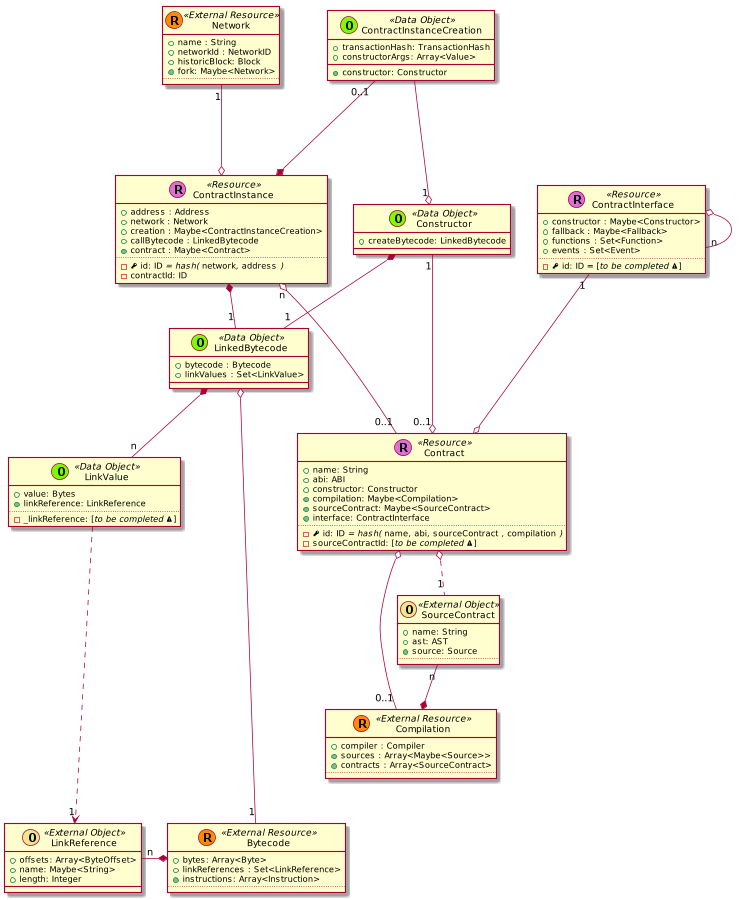

The diagram above was rendered by PlantUML. Its source (embedded in the PNG):
@startuml
scale 0.75





skinparam defaultMonospacedFontName Andale Mono



    class Contract << (R,orchid) Resource >> {
      + name: String
      + abi: ABI
      + constructor: Constructor
      + {method} compilation: Maybe<Compilation>
      + {method} sourceContract: Maybe<SourceContract>
      + {method} interface: ContractInterface
      ..
      - {field} <&key> id: ID //= hash(// ""name""//,// ""abi""//,// ""sourceContract"" //,// ""compilation"" //)//
      - sourceContractId: [//to be completed <&warning>//]
    }


  class ContractInstance << (R,orchid) Resource >> {
    + address : Address
    + network : Network
    + creation : Maybe<ContractInstanceCreation>
    + callBytecode : LinkedBytecode
    + {method} contract : Maybe<Contract>
    ..
    - {field} <&key> id: ID //= hash(// ""network""//,// ""address"" //)//
    - contractId: ID
  }

  ContractInstanceCreation "0..1" ---* ContractInstance

  class ContractInterface << (R,orchid) Resource >> {
    + constructor : Maybe<Constructor>
    + fallback : Maybe<Fallback>
    + functions : Set<Function>
    + events : Set<Event>
    ..
    - {field} <&key> id: ID = [//to be completed <&warning>//]
  }

  ContractInterface o-- "n" ContractInterface



  class Constructor << (O,lawngreen) Data Object >> {
    + createBytecode: LinkedBytecode
  }



    class Bytecode << (R,darkorange) External Resource >> {
      + bytes: Array<Byte>
      + linkReferences : Set<LinkReference>
      + {method} instructions: Array<Instruction>
      ..
    }






    class Compilation << (R,darkorange) External Resource >> {
      + compiler : Compiler
      + {method} sources : Array<Maybe<Source>>
      + {method} contracts : Array<SourceContract>
      ..
    }

  SourceContract "n" --* Compilation

    class Network << (R,darkorange) External Resource >> {
      + name : String
      + networkId : NetworkID
      + historicBlock: Block
      + {method} fork: Maybe<Network>
      ..
    }








    class LinkedBytecode << (O,lawngreen) Data Object >> {
      + bytecode : Bytecode
      + linkValues : Set<LinkValue>
    }


    class ContractInstanceCreation << (O,lawngreen) Data Object >> {
      + transactionHash: TransactionHash
      + constructorArgs: Array<Value>
      + {method} constructor: Constructor
    }

    class LinkValue << (O,lawngreen) Data Object >> {
      + value: Bytes
      + {method} linkReference: LinkReference
      ..
      - _linkReference: [//to be completed <&warning>//]
    }

    class LinkReference << (O,khaki) External Object >> {
      + offsets: Array<ByteOffset>
      + name: Maybe<String>
      + length: Integer
    }



    class SourceContract << (O,khaki) External Object >> {
      + name: String
      + ast: AST
      + {method} source: Source
      ..
    }





  ContractInstance "n" o--- "0..1" Contract

  Constructor "1" ---o "0..1" Contract

  ContractInterface "1" ---o Contract


  Contract o-- "0..1" Compilation
  Contract o.. "1" SourceContract

  LinkedBytecode o---- "1" Bytecode

  LinkedBytecode *-- "n" LinkValue

  LinkReference "n" -* Bytecode

  LinkValue ....> "1" LinkReference



  Network "1" ---o ContractInstance

  ContractInstanceCreation --o "1" Constructor

  ContractInstance *-- "1" LinkedBytecode

  Constructor *-- "1" LinkedBytecode










@enduml